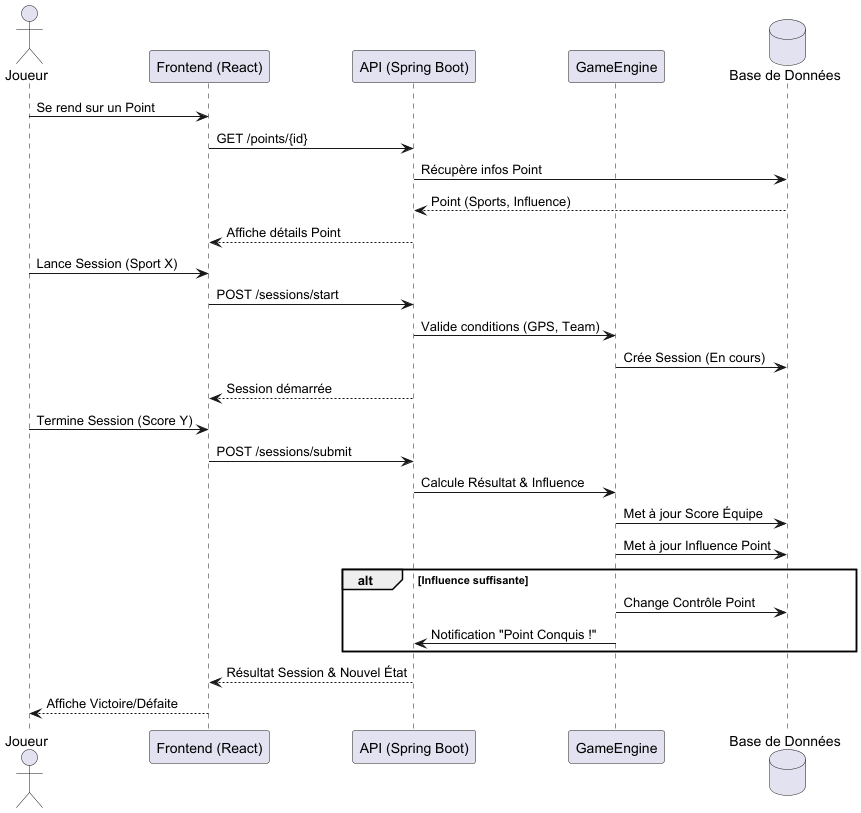

The diagram above was rendered by PlantUML. Its source (embedded in the PNG):
@startuml
actor Joueur
participant "Frontend (React)" as Front
participant "API (Spring Boot)" as API
participant "GameEngine" as Engine
database "Base de Données" as DB

Joueur -> Front: Se rend sur un Point
Front -> API: GET /points/{id}
API -> DB: Récupère infos Point
DB --> API: Point (Sports, Influence)
API --> Front: Affiche détails Point

Joueur -> Front: Lance Session (Sport X)
Front -> API: POST /sessions/start
API -> Engine: Valide conditions (GPS, Team)
Engine -> DB: Crée Session (En cours)
API --> Front: Session démarrée

Joueur -> Front: Termine Session (Score Y)
Front -> API: POST /sessions/submit
API -> Engine: Calcule Résultat & Influence
Engine -> DB: Met à jour Score Équipe
Engine -> DB: Met à jour Influence Point

alt Influence suffisante
    Engine -> DB: Change Contrôle Point
    Engine -> API: Notification "Point Conquis !"
end

API --> Front: Résultat Session & Nouvel État
Front --> Joueur: Affiche Victoire/Défaite
@enduml